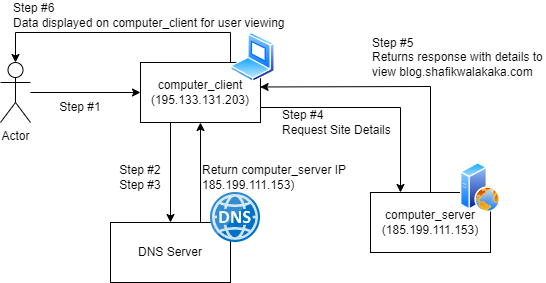

The diagram above was exported from draw.io. Its source (the exported page's mxGraphModel, read from the mxfile embedded in the PNG):
<mxGraphModel dx="1268" dy="560" grid="1" gridSize="10" guides="1" tooltips="1" connect="1" arrows="1" fold="1" page="1" pageScale="1" pageWidth="850" pageHeight="1100" math="0" shadow="0">
  <root>
    <mxCell id="0" />
    <mxCell id="1" parent="0" />
    <mxCell id="aptOwcz1uPYxPxaHox0l-1" value="computer_client&lt;br&gt;(195.133.131.203)" style="rounded=0;whiteSpace=wrap;html=1;" vertex="1" parent="1">
      <mxGeometry x="160" y="230" width="120" height="60" as="geometry" />
    </mxCell>
    <mxCell id="aptOwcz1uPYxPxaHox0l-2" value="computer_server&lt;br&gt;(185.199.111.153)" style="rounded=0;whiteSpace=wrap;html=1;" vertex="1" parent="1">
      <mxGeometry x="390" y="360" width="120" height="60" as="geometry" />
    </mxCell>
    <mxCell id="aptOwcz1uPYxPxaHox0l-3" value="Actor" style="shape=umlActor;verticalLabelPosition=bottom;verticalAlign=top;html=1;outlineConnect=0;" vertex="1" parent="1">
      <mxGeometry x="20" y="230" width="30" height="60" as="geometry" />
    </mxCell>
    <mxCell id="aptOwcz1uPYxPxaHox0l-4" value="" style="endArrow=classic;html=1;rounded=0;entryX=0;entryY=0.5;entryDx=0;entryDy=0;" edge="1" parent="1" source="aptOwcz1uPYxPxaHox0l-3" target="aptOwcz1uPYxPxaHox0l-1">
      <mxGeometry width="50" height="50" relative="1" as="geometry">
        <mxPoint x="120" y="270" as="sourcePoint" />
        <mxPoint x="170" y="220" as="targetPoint" />
      </mxGeometry>
    </mxCell>
    <mxCell id="aptOwcz1uPYxPxaHox0l-5" value="" style="endArrow=classic;html=1;rounded=0;exitX=0.25;exitY=1;exitDx=0;exitDy=0;entryX=0.5;entryY=0;entryDx=0;entryDy=0;" edge="1" parent="1" source="aptOwcz1uPYxPxaHox0l-1" target="aptOwcz1uPYxPxaHox0l-14">
      <mxGeometry width="50" height="50" relative="1" as="geometry">
        <mxPoint x="310" y="380" as="sourcePoint" />
        <mxPoint x="190" y="370" as="targetPoint" />
      </mxGeometry>
    </mxCell>
    <mxCell id="aptOwcz1uPYxPxaHox0l-6" value="" style="endArrow=classic;html=1;rounded=0;exitX=1;exitY=0.75;exitDx=0;exitDy=0;entryX=0.25;entryY=0;entryDx=0;entryDy=0;" edge="1" parent="1" source="aptOwcz1uPYxPxaHox0l-1" target="aptOwcz1uPYxPxaHox0l-2">
      <mxGeometry width="50" height="50" relative="1" as="geometry">
        <mxPoint x="400" y="390" as="sourcePoint" />
        <mxPoint x="460" y="240" as="targetPoint" />
        <Array as="points">
          <mxPoint x="420" y="275" />
        </Array>
      </mxGeometry>
    </mxCell>
    <mxCell id="aptOwcz1uPYxPxaHox0l-7" value="" style="endArrow=classic;html=1;rounded=0;exitX=0.75;exitY=0;exitDx=0;exitDy=0;entryX=0.5;entryY=0;entryDx=0;entryDy=0;entryPerimeter=0;" edge="1" parent="1" source="aptOwcz1uPYxPxaHox0l-1" target="aptOwcz1uPYxPxaHox0l-3">
      <mxGeometry width="50" height="50" relative="1" as="geometry">
        <mxPoint x="220" y="210" as="sourcePoint" />
        <mxPoint x="70" y="200" as="targetPoint" />
        <Array as="points">
          <mxPoint x="250" y="200" />
          <mxPoint x="35" y="200" />
        </Array>
      </mxGeometry>
    </mxCell>
    <mxCell id="aptOwcz1uPYxPxaHox0l-8" value="Step #1" style="text;html=1;strokeColor=none;fillColor=none;align=center;verticalAlign=middle;whiteSpace=wrap;rounded=0;" vertex="1" parent="1">
      <mxGeometry x="70" y="260" width="60" height="30" as="geometry" />
    </mxCell>
    <mxCell id="aptOwcz1uPYxPxaHox0l-9" value="Step #2&lt;br&gt;Step #3" style="text;html=1;strokeColor=none;fillColor=none;align=center;verticalAlign=middle;whiteSpace=wrap;rounded=0;" vertex="1" parent="1">
      <mxGeometry x="130" y="330" width="60" height="30" as="geometry" />
    </mxCell>
    <mxCell id="aptOwcz1uPYxPxaHox0l-10" value="Step #5&lt;br&gt;Returns response with details to view blog.shafikwalakaka.com" style="text;html=1;strokeColor=none;fillColor=none;align=left;verticalAlign=middle;whiteSpace=wrap;rounded=0;" vertex="1" parent="1">
      <mxGeometry x="390" y="210" width="175" height="30" as="geometry" />
    </mxCell>
    <mxCell id="aptOwcz1uPYxPxaHox0l-11" value="" style="image;aspect=fixed;perimeter=ellipsePerimeter;html=1;align=center;shadow=0;dashed=0;spacingTop=3;image=img/lib/active_directory/laptop_client.svg;" vertex="1" parent="1">
      <mxGeometry x="250" y="200" width="45" height="50" as="geometry" />
    </mxCell>
    <mxCell id="aptOwcz1uPYxPxaHox0l-12" value="" style="image;aspect=fixed;perimeter=ellipsePerimeter;html=1;align=center;shadow=0;dashed=0;spacingTop=3;image=img/lib/active_directory/web_server.svg;" vertex="1" parent="1">
      <mxGeometry x="480" y="330" width="40" height="50" as="geometry" />
    </mxCell>
    <mxCell id="aptOwcz1uPYxPxaHox0l-13" value="Step #6&lt;br&gt;Data displayed on computer_client for user viewing" style="text;html=1;strokeColor=none;fillColor=none;align=left;verticalAlign=middle;whiteSpace=wrap;rounded=0;" vertex="1" parent="1">
      <mxGeometry x="31" y="168" width="290" height="30" as="geometry" />
    </mxCell>
    <mxCell id="aptOwcz1uPYxPxaHox0l-14" value="DNS Server" style="rounded=0;whiteSpace=wrap;html=1;" vertex="1" parent="1">
      <mxGeometry x="130" y="390" width="120" height="60" as="geometry" />
    </mxCell>
    <mxCell id="aptOwcz1uPYxPxaHox0l-15" value="" style="image;sketch=0;aspect=fixed;html=1;points=[];align=center;fontSize=12;image=img/lib/mscae/DNS.svg;" vertex="1" parent="1">
      <mxGeometry x="230" y="360" width="50" height="50" as="geometry" />
    </mxCell>
    <mxCell id="aptOwcz1uPYxPxaHox0l-16" value="" style="endArrow=classic;html=1;rounded=0;exitX=0.75;exitY=0;exitDx=0;exitDy=0;entryX=0.5;entryY=1;entryDx=0;entryDy=0;" edge="1" parent="1" source="aptOwcz1uPYxPxaHox0l-14" target="aptOwcz1uPYxPxaHox0l-1">
      <mxGeometry width="50" height="50" relative="1" as="geometry">
        <mxPoint x="180" y="350" as="sourcePoint" />
        <mxPoint x="230" y="300" as="targetPoint" />
      </mxGeometry>
    </mxCell>
    <mxCell id="aptOwcz1uPYxPxaHox0l-17" value="Return computer_server IP 185.199.111.153)" style="text;html=1;strokeColor=none;fillColor=none;align=left;verticalAlign=middle;whiteSpace=wrap;rounded=0;" vertex="1" parent="1">
      <mxGeometry x="220" y="330" width="150" height="30" as="geometry" />
    </mxCell>
    <mxCell id="aptOwcz1uPYxPxaHox0l-18" value="Step #4&lt;br&gt;Request Site Details" style="text;html=1;strokeColor=none;fillColor=none;align=left;verticalAlign=middle;whiteSpace=wrap;rounded=0;" vertex="1" parent="1">
      <mxGeometry x="300" y="270" width="130" height="40" as="geometry" />
    </mxCell>
    <mxCell id="aptOwcz1uPYxPxaHox0l-19" value="" style="endArrow=classic;html=1;rounded=0;entryX=0.997;entryY=0.408;entryDx=0;entryDy=0;entryPerimeter=0;exitX=0.5;exitY=0;exitDx=0;exitDy=0;" edge="1" parent="1" source="aptOwcz1uPYxPxaHox0l-2" target="aptOwcz1uPYxPxaHox0l-1">
      <mxGeometry width="50" height="50" relative="1" as="geometry">
        <mxPoint x="570" y="320" as="sourcePoint" />
        <mxPoint x="510" y="345" as="targetPoint" />
        <Array as="points">
          <mxPoint x="450" y="254" />
        </Array>
      </mxGeometry>
    </mxCell>
  </root>
</mxGraphModel>